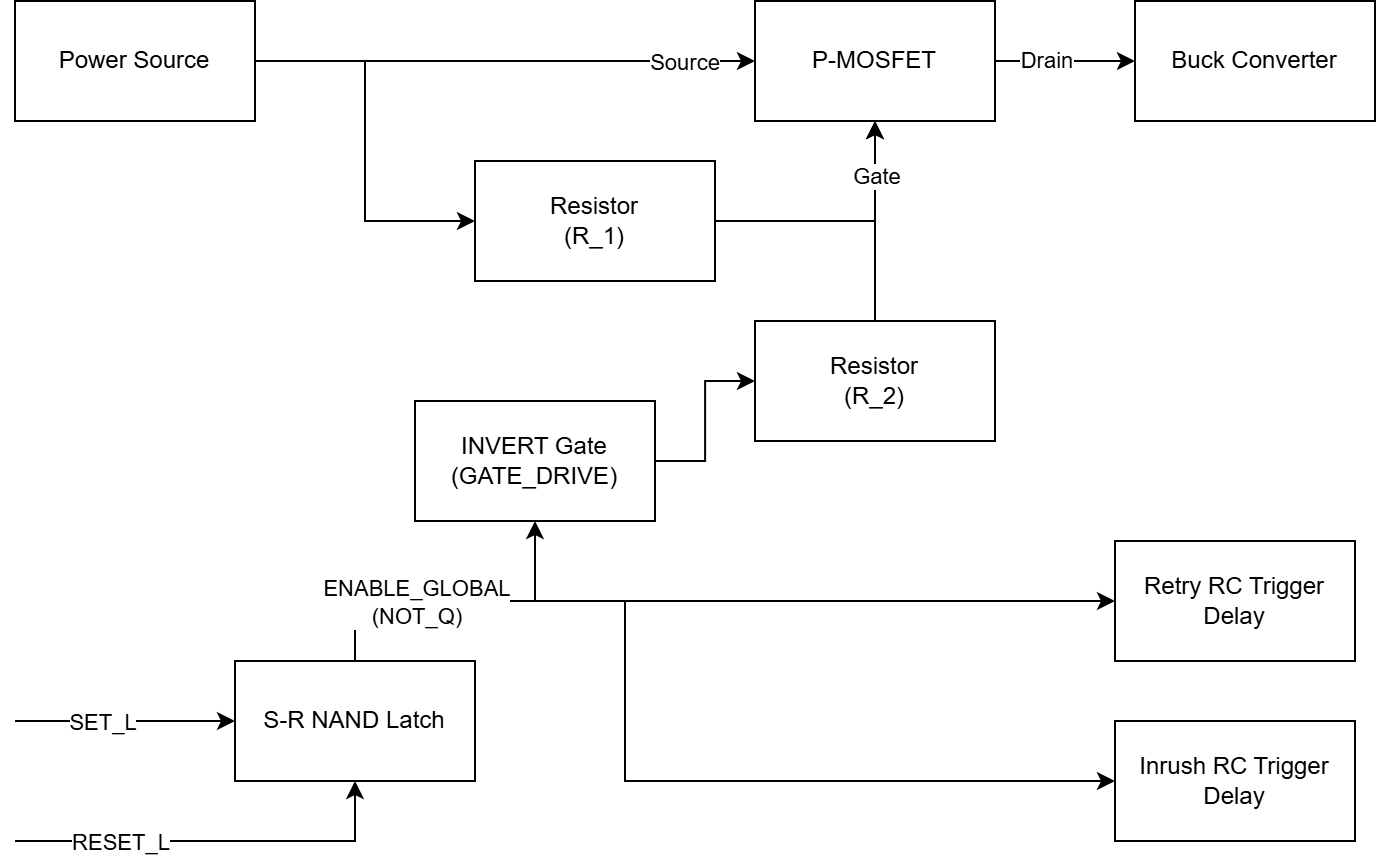

The diagram above was exported from draw.io. Its source (the exported page's mxGraphModel, read from the mxfile embedded in the PNG):
<mxGraphModel dx="1678" dy="914" grid="1" gridSize="10" guides="1" tooltips="1" connect="1" arrows="1" fold="1" page="1" pageScale="1" pageWidth="827" pageHeight="1169" math="0" shadow="0">
  <root>
    <mxCell id="0" />
    <mxCell id="1" parent="0" />
    <mxCell id="xdEJvbDVeVytGRplJwB1-1" edge="1" parent="1" source="xdEJvbDVeVytGRplJwB1-3" style="edgeStyle=orthogonalEdgeStyle;rounded=0;orthogonalLoop=1;jettySize=auto;html=1;entryX=0;entryY=0.5;entryDx=0;entryDy=0;" target="xdEJvbDVeVytGRplJwB1-6">
      <mxGeometry relative="1" as="geometry" />
    </mxCell>
    <mxCell id="EpgGLFxUJ5RRfCC122NG-3" connectable="0" parent="xdEJvbDVeVytGRplJwB1-1" style="edgeLabel;html=1;align=center;verticalAlign=middle;resizable=0;points=[];" value="Source" vertex="1">
      <mxGeometry relative="1" x="0.4739" as="geometry">
        <mxPoint x="30" as="offset" />
      </mxGeometry>
    </mxCell>
    <mxCell id="xdEJvbDVeVytGRplJwB1-2" edge="1" parent="1" source="xdEJvbDVeVytGRplJwB1-3" style="edgeStyle=orthogonalEdgeStyle;rounded=0;orthogonalLoop=1;jettySize=auto;html=1;entryX=0;entryY=0.5;entryDx=0;entryDy=0;exitX=1;exitY=0.5;exitDx=0;exitDy=0;" target="xdEJvbDVeVytGRplJwB1-13">
      <mxGeometry relative="1" as="geometry" />
    </mxCell>
    <mxCell id="xdEJvbDVeVytGRplJwB1-3" parent="1" style="rounded=0;whiteSpace=wrap;html=1;" value="Power Source" vertex="1">
      <mxGeometry height="60" width="120" x="90" y="220" as="geometry" />
    </mxCell>
    <mxCell id="xdEJvbDVeVytGRplJwB1-4" edge="1" parent="1" source="xdEJvbDVeVytGRplJwB1-6" style="edgeStyle=orthogonalEdgeStyle;rounded=0;orthogonalLoop=1;jettySize=auto;html=1;" target="xdEJvbDVeVytGRplJwB1-11">
      <mxGeometry relative="1" as="geometry" />
    </mxCell>
    <mxCell id="EpgGLFxUJ5RRfCC122NG-4" connectable="0" parent="xdEJvbDVeVytGRplJwB1-4" style="edgeLabel;html=1;align=center;verticalAlign=middle;resizable=0;points=[];" value="Drain" vertex="1">
      <mxGeometry relative="1" x="-0.2581" y="1" as="geometry">
        <mxPoint as="offset" />
      </mxGeometry>
    </mxCell>
    <mxCell id="xdEJvbDVeVytGRplJwB1-6" parent="1" style="whiteSpace=wrap;html=1;" value="P-MOSFET" vertex="1">
      <mxGeometry height="60" width="120" x="460" y="220" as="geometry" />
    </mxCell>
    <mxCell id="xdEJvbDVeVytGRplJwB1-11" parent="1" style="whiteSpace=wrap;html=1;" value="Buck Converter" vertex="1">
      <mxGeometry height="60" width="120" x="650" y="220" as="geometry" />
    </mxCell>
    <mxCell id="xdEJvbDVeVytGRplJwB1-12" edge="1" parent="1" source="xdEJvbDVeVytGRplJwB1-13" style="edgeStyle=orthogonalEdgeStyle;rounded=0;orthogonalLoop=1;jettySize=auto;html=1;entryX=0.5;entryY=1;entryDx=0;entryDy=0;" target="xdEJvbDVeVytGRplJwB1-6">
      <mxGeometry relative="1" as="geometry" />
    </mxCell>
    <mxCell id="xdEJvbDVeVytGRplJwB1-13" parent="1" style="whiteSpace=wrap;html=1;" value="&lt;div&gt;Resistor&lt;/div&gt;(R_1)" vertex="1">
      <mxGeometry height="60" width="120" x="320" y="300" as="geometry" />
    </mxCell>
    <mxCell id="xdEJvbDVeVytGRplJwB1-14" edge="1" parent="1" source="xdEJvbDVeVytGRplJwB1-16" style="edgeStyle=orthogonalEdgeStyle;rounded=0;orthogonalLoop=1;jettySize=auto;html=1;entryX=0.5;entryY=1;entryDx=0;entryDy=0;exitX=0.5;exitY=0;exitDx=0;exitDy=0;" target="xdEJvbDVeVytGRplJwB1-6">
      <mxGeometry relative="1" as="geometry">
        <Array as="points">
          <mxPoint x="520" y="390" />
          <mxPoint x="520" y="390" />
        </Array>
      </mxGeometry>
    </mxCell>
    <mxCell id="EpgGLFxUJ5RRfCC122NG-2" connectable="0" parent="xdEJvbDVeVytGRplJwB1-14" style="edgeLabel;html=1;align=center;verticalAlign=middle;resizable=0;points=[];" value="Gate" vertex="1">
      <mxGeometry relative="1" x="0.7143" as="geometry">
        <mxPoint y="10" as="offset" />
      </mxGeometry>
    </mxCell>
    <mxCell id="xdEJvbDVeVytGRplJwB1-16" parent="1" style="whiteSpace=wrap;html=1;" value="Resistor&lt;div&gt;(R_2)&lt;/div&gt;" vertex="1">
      <mxGeometry height="60" width="120" x="460" y="380" as="geometry" />
    </mxCell>
    <mxCell id="JSFXpafwHw1UzVHyY1or-2" edge="1" parent="1" source="xdEJvbDVeVytGRplJwB1-20" style="edgeStyle=orthogonalEdgeStyle;rounded=0;orthogonalLoop=1;jettySize=auto;html=1;entryX=0;entryY=0.5;entryDx=0;entryDy=0;exitX=0.5;exitY=0;exitDx=0;exitDy=0;" target="JSFXpafwHw1UzVHyY1or-1">
      <mxGeometry relative="1" as="geometry">
        <Array as="points">
          <mxPoint x="260" y="520" />
          <mxPoint x="640" y="520" />
        </Array>
      </mxGeometry>
    </mxCell>
    <mxCell id="dI6nGoeIqFYtfGQ9iyDO-2" edge="1" parent="1" source="xdEJvbDVeVytGRplJwB1-20" style="edgeStyle=orthogonalEdgeStyle;rounded=0;orthogonalLoop=1;jettySize=auto;html=1;entryX=0;entryY=0.5;entryDx=0;entryDy=0;" target="dI6nGoeIqFYtfGQ9iyDO-1">
      <mxGeometry relative="1" as="geometry">
        <Array as="points">
          <mxPoint x="260" y="520" />
          <mxPoint x="395" y="520" />
          <mxPoint x="395" y="610" />
        </Array>
      </mxGeometry>
    </mxCell>
    <mxCell id="zDq-pljrddV67j06xYgi-3" edge="1" parent="1" source="xdEJvbDVeVytGRplJwB1-20" style="edgeStyle=orthogonalEdgeStyle;rounded=0;orthogonalLoop=1;jettySize=auto;html=1;entryX=0.5;entryY=1;entryDx=0;entryDy=0;" target="dI6nGoeIqFYtfGQ9iyDO-5">
      <mxGeometry relative="1" as="geometry">
        <Array as="points">
          <mxPoint x="260" y="520" />
          <mxPoint x="350" y="520" />
        </Array>
      </mxGeometry>
    </mxCell>
    <mxCell id="zDq-pljrddV67j06xYgi-4" connectable="0" parent="zDq-pljrddV67j06xYgi-3" style="edgeLabel;html=1;align=center;verticalAlign=middle;resizable=0;points=[];" value="&lt;div&gt;ENABLE_GLOBAL&lt;/div&gt;&lt;div&gt;(&lt;span style=&quot;background-color: light-dark(#ffffff, var(--ge-dark-color, #121212)); color: light-dark(rgb(0, 0, 0), rgb(255, 255, 255));&quot;&gt;NOT_Q)&lt;/span&gt;&lt;/div&gt;" vertex="1">
      <mxGeometry relative="1" x="-0.125" y="2" as="geometry">
        <mxPoint x="-10" y="2" as="offset" />
      </mxGeometry>
    </mxCell>
    <mxCell id="xdEJvbDVeVytGRplJwB1-20" parent="1" style="whiteSpace=wrap;html=1;" value="S-R NAND Latch" vertex="1">
      <mxGeometry height="60" width="120" x="200" y="550" as="geometry" />
    </mxCell>
    <mxCell id="xdEJvbDVeVytGRplJwB1-21" edge="1" parent="1" style="endArrow=classic;html=1;rounded=0;entryX=0;entryY=0.5;entryDx=0;entryDy=0;" target="xdEJvbDVeVytGRplJwB1-20" value="">
      <mxGeometry height="50" relative="1" width="50" as="geometry">
        <mxPoint x="90" y="580" as="sourcePoint" />
        <mxPoint x="45" y="515" as="targetPoint" />
      </mxGeometry>
    </mxCell>
    <mxCell id="xdEJvbDVeVytGRplJwB1-22" connectable="0" parent="xdEJvbDVeVytGRplJwB1-21" style="edgeLabel;html=1;align=center;verticalAlign=middle;resizable=0;points=[];" value="SET_L" vertex="1">
      <mxGeometry relative="1" x="-0.2" y="-3" as="geometry">
        <mxPoint y="-3" as="offset" />
      </mxGeometry>
    </mxCell>
    <mxCell id="xdEJvbDVeVytGRplJwB1-23" edge="1" parent="1" style="endArrow=classic;html=1;rounded=0;entryX=0.5;entryY=1;entryDx=0;entryDy=0;" target="xdEJvbDVeVytGRplJwB1-20" value="">
      <mxGeometry height="50" relative="1" width="50" as="geometry">
        <Array as="points">
          <mxPoint x="260" y="640" />
        </Array>
        <mxPoint x="90" y="640" as="sourcePoint" />
        <mxPoint x="120" y="590" as="targetPoint" />
      </mxGeometry>
    </mxCell>
    <mxCell id="xdEJvbDVeVytGRplJwB1-25" connectable="0" parent="xdEJvbDVeVytGRplJwB1-23" style="edgeLabel;html=1;align=center;verticalAlign=middle;resizable=0;points=[];" value="RESET_L" vertex="1">
      <mxGeometry relative="1" x="-0.6167" as="geometry">
        <mxPoint x="14" as="offset" />
      </mxGeometry>
    </mxCell>
    <mxCell id="JSFXpafwHw1UzVHyY1or-1" parent="1" style="whiteSpace=wrap;html=1;" value="Retry RC Trigger Delay" vertex="1">
      <mxGeometry height="60" width="120" x="640" y="490" as="geometry" />
    </mxCell>
    <mxCell id="dI6nGoeIqFYtfGQ9iyDO-1" parent="1" style="rounded=0;whiteSpace=wrap;html=1;" value="Inrush RC Trigger Delay" vertex="1">
      <mxGeometry height="60" width="120" x="640" y="580" as="geometry" />
    </mxCell>
    <mxCell id="zDq-pljrddV67j06xYgi-1" edge="1" parent="1" source="dI6nGoeIqFYtfGQ9iyDO-5" style="edgeStyle=orthogonalEdgeStyle;rounded=0;orthogonalLoop=1;jettySize=auto;html=1;entryX=0;entryY=0.5;entryDx=0;entryDy=0;" target="xdEJvbDVeVytGRplJwB1-16">
      <mxGeometry relative="1" as="geometry" />
    </mxCell>
    <mxCell id="dI6nGoeIqFYtfGQ9iyDO-5" parent="1" style="whiteSpace=wrap;html=1;" value="&lt;div&gt;INVERT Gate (GATE_DRIVE)&lt;/div&gt;" vertex="1">
      <mxGeometry height="60" width="120" x="290" y="420" as="geometry" />
    </mxCell>
  </root>
</mxGraphModel>